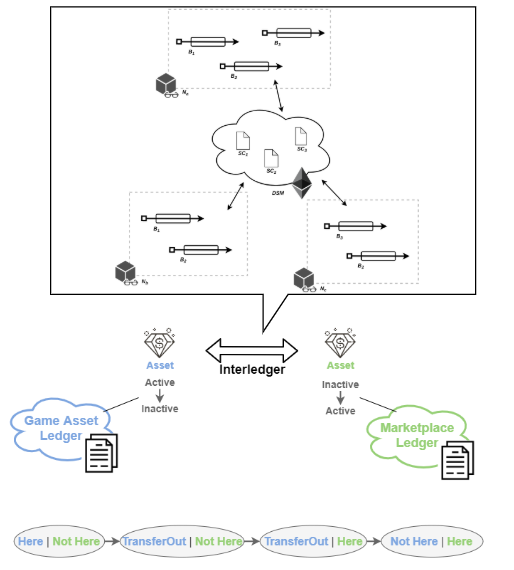

The diagram above was exported from draw.io. Its source (the exported page's mxGraphModel, read from the mxfile embedded in the PNG):
<mxGraphModel dx="946" dy="561" grid="1" gridSize="10" guides="1" tooltips="1" connect="1" arrows="1" fold="1" page="1" pageScale="1" pageWidth="850" pageHeight="1100" math="0" shadow="0">
  <root>
    <mxCell id="0" />
    <mxCell id="1" parent="0" />
    <mxCell id="2" value="" style="shape=callout;whiteSpace=wrap;html=1;perimeter=calloutPerimeter;" vertex="1" parent="1">
      <mxGeometry x="70" y="90" width="340" height="260" as="geometry" />
    </mxCell>
    <mxCell id="3" value="&lt;meta charset=&quot;utf-8&quot;&gt;&lt;b style=&quot;font-weight: normal&quot; id=&quot;docs-internal-guid-e057377c-7fff-ed26-dc17-26d57ebf195f&quot;&gt;&lt;img width=&quot;385px;&quot; height=&quot;184px;&quot; src=&quot;https://lh4.googleusercontent.com/9Crd6uNvWGrc2RGIu3PJ-U7GGWmUNknaCjTmzud0AqMR2dDWmBbWAqX1EhCu6_K0SNWkqgem6qwL70K-UkqIqkiqRgC7B-N15VEIdYxPJqMiIrZf-JGwJt-HLqw91ftHIG0bpEqYVEM&quot;&gt;&lt;/b&gt;" style="text;whiteSpace=wrap;html=1;" vertex="1" parent="1">
      <mxGeometry x="30" y="340" width="410" height="200" as="geometry" />
    </mxCell>
    <mxCell id="4" value="&lt;meta charset=&quot;utf-8&quot;&gt;&lt;b style=&quot;font-weight: normal&quot; id=&quot;docs-internal-guid-e3465ffd-7fff-378f-7ce6-f81acda27880&quot;&gt;&lt;img width=&quot;243px;&quot; height=&quot;228px;&quot; src=&quot;https://lh5.googleusercontent.com/kGocTACQXGr7U1-iLNBr6pkualAXulpqyIZ4I3Ji26vYbbvOt3nInMrMogJVRXfzI3nIkQiX05ZGPimYXqyadAgXRGUKaVXUjSMfo2tbjw24D_C6_p2XoKxPywE5BIKJmok3p9qQS5Y&quot;&gt;&lt;/b&gt;" style="text;whiteSpace=wrap;html=1;" vertex="1" parent="1">
      <mxGeometry x="120" y="85" width="250" height="200" as="geometry" />
    </mxCell>
  </root>
</mxGraphModel>